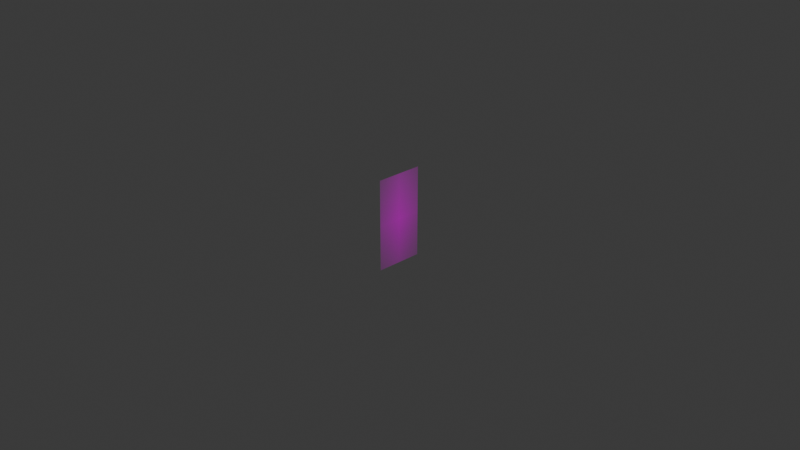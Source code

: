 # Source: Building.blend  (saved by Blender 5.0.119; exported with 4.5.12 LTS)
import bpy
from mathutils import Matrix  # noqa: F401  (used for matrix-valued properties, if any)

bpy.ops.wm.read_factory_settings(use_empty=True)
scene = bpy.context.scene
scene.name = 'Scene'

# ---- collections
col_collection = bpy.data.collections.new('Collection'); scene.collection.children.link(col_collection)

# ---- images (referenced by path relative to the original .blend; pixels are not part of the script)
import os
ASSET_DIR = os.environ.get("B2B_ASSET_DIR", "")  # directory of the original .blend (textures are referenced by path, not embedded)
HERE = os.path.dirname(os.path.abspath(__file__))  # packed textures are extracted next to this script under _unpacked/

def load_image(name, relpath, width, height, colorspace="sRGB"):
    """Load a texture the original file referenced (path relative to the .blend, or extracted next to this script)."""
    p = next((c for c in (os.path.join(HERE, relpath), os.path.join(ASSET_DIR, relpath)) if relpath and os.path.exists(c)), "")
    if p:
        img = bpy.data.images.load(p, check_existing=True)
        img.name = name
    else:  # same state as the original file: an image datablock whose file is absent (Cycles renders it pink)
        img = bpy.data.images.new(name, width, height)
        img.source = "FILE"
        img.filepath = "//" + (relpath or name)
    img.colorspace_settings.name = colorspace
    return img
img_pexels_mitchel3uo_3735351_jpg = load_image('pexels-mitchel3uo-3735351.jpg', 'pexels-mitchel3uo-3735351.jpg', 1024, 1024, 'sRGB')

# ---- materials (node trees are filled in below, after node groups)
mat_pexels_mitchel3uo_3735351 = bpy.data.materials.new('pexels-mitchel3uo-3735351')

# ---- material node trees
mat_pexels_mitchel3uo_3735351.use_nodes = True; mat_pexels_mitchel3uo_3735351.node_tree.nodes.clear()
_N = mat_pexels_mitchel3uo_3735351.node_tree.nodes; _L = mat_pexels_mitchel3uo_3735351.node_tree.links
n0 = _N.new('ShaderNodeOutputMaterial'); n0.name = 'Material Output'; n0.location = (0, 0)
n1 = _N.new('ShaderNodeTexImage'); n1.name = 'Image Texture'; n1.location = (-400, 0)
n1.image = img_pexels_mitchel3uo_3735351_jpg
n1.extension = 'CLIP'
n2 = _N.new('ShaderNodeBsdfPrincipled'); n2.name = 'Principled BSDF'; n2.location = (-200, 0)
_L.new(n1.outputs[0], n2.inputs[0])
_L.new(n1.outputs[1], n2.inputs[4])
_L.new(n2.outputs[0], n0.inputs[0])
n0.is_active_output = True

# ---- world
world_world = bpy.data.worlds.new('World'); scene.world = world_world
world_world.use_nodes = True; world_world.node_tree.nodes.clear()
_N = world_world.node_tree.nodes; _L = world_world.node_tree.links
n0 = _N.new('ShaderNodeOutputWorld'); n0.name = 'World Output'; n0.location = (200, 100)
n1 = _N.new('ShaderNodeBackground'); n1.name = 'Background'; n1.location = (-200, 100)
n1.inputs[0].default_value = (0.05088, 0.05088, 0.05088, 1.0)
_L.new(n1.outputs[0], n0.inputs[0])
n0.is_active_output = True
world_world.color = (0.05088, 0.05088, 0.05088)
world_world.sun_shadow_jitter_overblur = 0.0

# ---- cameras
cam_camera = bpy.data.cameras.new('Camera')
cam_camera.clip_end = 100.0
cam_camera.ortho_scale = 7.314

# ---- lights
light_light = bpy.data.lights.new('Light', 'POINT')
light_light.energy = 1000.0
light_light.shadow_soft_size = 0.1

# ---- meshes
me_pexels_mitchel3uo_3735351 = bpy.data.meshes.new('pexels-mitchel3uo-3735351')
me_pexels_mitchel3uo_3735351.from_pydata([(-0.2592, -0.5, 0.0), (0.2592, -0.5, 0.0), (-0.2592, 0.5, 0.0), (0.2592, 0.5, 0.0), (-0.2592, 0.01414, 0.0), (0.2592, 0.01414, 0.0)], [], [(4, 5, 3, 2), (0, 1, 5, 4)])
_uv = me_pexels_mitchel3uo_3735351.uv_layers.new(name='UVMap')
_uv.uv.foreach_set('vector', [0.0, 0.5141, 1.0, 0.5141, 1.0, 1.0, 0.0, 1.0, 0.0, 0.0, 1.0, 0.0, 1.0, 0.5141, 0.0, 0.5141])
me_pexels_mitchel3uo_3735351.materials.append(mat_pexels_mitchel3uo_3735351)
me_pexels_mitchel3uo_3735351.update()

# ---- objects
ob_light = bpy.data.objects.new('Light', light_light)
ob_camera = bpy.data.objects.new('Camera', cam_camera)
ob_pexels_mitchel3uo_3735351 = bpy.data.objects.new('pexels-mitchel3uo-3735351', me_pexels_mitchel3uo_3735351)

# ---- transforms, parenting, visibility, modifiers, constraints
ob_light.location = (4.076, 1.005, 5.904)
ob_light.rotation_euler = (0.6503, 0.05522, 1.866)
ob_light.lock_rotations_4d = False
ob_light.empty_display_type = 'ARROWS'
ob_light.color = (0.0, 0.0, 0.0, 0.0)
ob_light.lineart.crease_threshold = 0.0
ob_camera.location = (7.359, -6.926, 4.958)
ob_camera.rotation_euler = (1.109, 0.0, 0.8149)
ob_camera.lock_rotations_4d = False
ob_camera.empty_display_type = 'ARROWS'
ob_camera.color = (0.0, 0.0, 0.0, 0.0)
ob_camera.display_type = 'WIRE'
ob_camera.lineart.crease_threshold = 0.0
ob_pexels_mitchel3uo_3735351.location = (0.0, 0.0, 0.0)
ob_pexels_mitchel3uo_3735351.rotation_euler = (1.571, 0.0, 1.571)

# ---- collection membership
col_collection.objects.link(ob_light)
col_collection.objects.link(ob_camera)
col_collection.objects.link(ob_pexels_mitchel3uo_3735351)

# ---- scene / render settings (as saved in the file)
scene.camera = ob_camera
scene.frame_start = 1; scene.frame_end = 250; scene.frame_set(1)
scene.render.engine = 'BLENDER_EEVEE_NEXT'
scene.render.bake_bias = 0.0
scene.render.bake_samples = 0
scene.cycles.sampling_pattern = 'TABULATED_SOBOL'
scene.eevee.use_volume_custom_range = False
bpy.context.view_layer.update()
